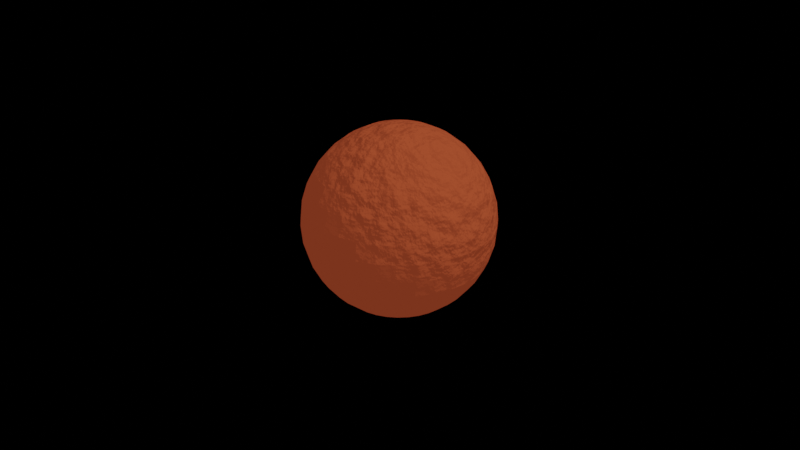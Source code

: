 # Source: MarsTexture.blend  (saved by Blender 2.82.7; exported with 4.5.12 LTS)
import bpy
from mathutils import Matrix  # noqa: F401  (used for matrix-valued properties, if any)

bpy.ops.wm.read_factory_settings(use_empty=True)
scene = bpy.context.scene
scene.name = 'Scene'

# ---- collections
col_collection = bpy.data.collections.new('Collection'); scene.collection.children.link(col_collection)

# ---- images (referenced by path relative to the original .blend; pixels are not part of the script)
import os
ASSET_DIR = os.environ.get("B2B_ASSET_DIR", "")  # directory of the original .blend (textures are referenced by path, not embedded)
HERE = os.path.dirname(os.path.abspath(__file__))  # packed textures are extracted next to this script under _unpacked/

def load_image(name, relpath, width, height, colorspace="sRGB"):
    """Load a texture the original file referenced (path relative to the .blend, or extracted next to this script)."""
    p = next((c for c in (os.path.join(HERE, relpath), os.path.join(ASSET_DIR, relpath)) if relpath and os.path.exists(c)), "")
    if p:
        img = bpy.data.images.load(p, check_existing=True)
        img.name = name
    else:  # same state as the original file: an image datablock whose file is absent (Cycles renders it pink)
        img = bpy.data.images.new(name, width, height)
        img.source = "FILE"
        img.filepath = "//" + (relpath or name)
    img.colorspace_settings.name = colorspace
    return img
img_mars_texture = load_image('Mars_texture', 'Mars_normal.png', 1024, 1024, 'sRGB')

# ---- materials (node trees are filled in below, after node groups)
mat_mars = bpy.data.materials.new('Mars')

# ---- material node trees
mat_mars.use_nodes = True; mat_mars.node_tree.nodes.clear()
_N = mat_mars.node_tree.nodes; _L = mat_mars.node_tree.links
n0 = _N.new('ShaderNodeOutputMaterial'); n0.name = 'Material Output'; n0.location = (300, 300)
n1 = _N.new('ShaderNodeBsdfPrincipled'); n1.name = 'Principled BSDF'; n1.location = (10, 300)
n1.distribution = 'GGX'
n1.subsurface_method = 'BURLEY'
n1.inputs[0].default_value = (0.3185, 0.05286, 0.01938, 1.0)
n1.inputs[3].default_value = 1.45
n1.inputs[13].default_value = 0.0
n1.inputs[27].default_value = (0.1679, 0.03, 0.01178, 1.0)
n1.inputs[28].default_value = 1.0
n2 = _N.new('ShaderNodeBump'); n2.name = 'Bump'; n2.location = (-249, 150)
n2.inputs[0].default_value = 0.5
n2.inputs[1].default_value = 0.5
n2.inputs[2].default_value = 1.0
n3 = _N.new('ShaderNodeValToRGB'); n3.name = 'ColorRamp'; n3.location = (-583, 344)
while len(n3.color_ramp.elements) > 1: n3.color_ramp.elements.remove(n3.color_ramp.elements[-1])
n3.color_ramp.elements[0].position = 0.0; n3.color_ramp.elements[0].color = (0.0, 0.0, 0.0, 1.0)
_e = n3.color_ramp.elements.new(1.0); _e.color = (1.0, 1.0, 1.0, 1.0)
n4 = _N.new('ShaderNodeTexNoise'); n4.name = 'Noise Texture'; n4.location = (-844, 298)
n4.inputs[2].default_value = 11.5
n4.inputs[3].default_value = 6.5
n5 = _N.new('ShaderNodeTexImage'); n5.name = 'Image Texture'; n5.location = (-276, 577)
n5.image = img_mars_texture
_L.new(n1.outputs[0], n0.inputs[0])
_L.new(n2.outputs[0], n1.inputs[5])
_L.new(n3.outputs[0], n2.inputs[3])
_L.new(n4.outputs[0], n3.inputs[0])
n0.is_active_output = True

# ---- cameras
cam_camera = bpy.data.cameras.new('Camera')
cam_camera.clip_end = 100.0
cam_camera.ortho_scale = 7.314

# ---- lights
light_light = bpy.data.lights.new('Light', 'POINT')
light_light.transmission_factor = 0.0
light_light.energy = 1000.0
light_light.shadow_soft_size = 0.1
light_light.shadow_maximum_resolution = 0.006
light_light.use_absolute_resolution = True

# ---- meshes
me_sphere = bpy.data.meshes.new('Sphere')
me_sphere.from_pydata([(0.0, 0.1951, 0.9808), (0.0, 0.3827, 0.9239), (0.0, 0.5556, 0.8315), (0.0, 0.7071, 0.7071), (0.0, 0.8315, 0.5556), (0.0, 0.9239, 0.3827), (0.0, 0.9808, 0.1951), (0.0, 1.0, 7.55e-08), (0.0, 0.9808, -0.1951), (0.0, 0.5556, -0.8315), (0.03806, 0.1913, 0.9808), (0.07466, 0.3753, 0.9239), (0.1084, 0.5449, 0.8315), (0.1379, 0.6935, 0.7071), (0.1622, 0.8155, 0.5556), (0.1802, 0.9061, 0.3827), (0.1913, 0.9619, 0.1951), (0.1951, 0.9808, 7.55e-08), (0.1913, 0.9619, -0.1951), (0.1802, 0.9061, -0.3827), (0.1622, 0.8155, -0.5556), (0.1379, 0.6935, -0.7071), (0.1084, 0.5449, -0.8315), (0.07466, 0.3753, -0.9239), (0.03806, 0.1913, -0.9808), (0.07466, 0.1802, 0.9808), (0.1464, 0.3536, 0.9239), (0.2126, 0.5133, 0.8315), (0.2706, 0.6533, 0.7071), (0.3182, 0.7682, 0.5556), (0.3536, 0.8536, 0.3827), (0.3753, 0.9061, 0.1951), (0.3827, 0.9239, 7.55e-08), (0.3753, 0.9061, -0.1951), (0.3536, 0.8536, -0.3827), (0.3182, 0.7682, -0.5556), (0.2706, 0.6533, -0.7071), (0.2126, 0.5133, -0.8315), (0.1464, 0.3536, -0.9239), (0.07466, 0.1802, -0.9808), (0.1084, 0.1622, 0.9808), (0.2126, 0.3182, 0.9239), (0.3087, 0.4619, 0.8315), (0.3928, 0.5879, 0.7071), (0.4619, 0.6913, 0.5556), (0.5133, 0.7682, 0.3827), (0.5449, 0.8155, 0.1951), (0.5556, 0.8315, 7.55e-08), (0.5449, 0.8155, -0.1951), (0.5133, 0.7682, -0.3827), (0.4619, 0.6913, -0.5556), (0.3928, 0.5879, -0.7071), (0.3087, 0.4619, -0.8315), (0.2126, 0.3182, -0.9239), (0.1084, 0.1622, -0.9808), (0.1379, 0.1379, 0.9808), (0.2706, 0.2706, 0.9239), (0.3928, 0.3928, 0.8315), (0.5, 0.5, 0.7071), (0.5879, 0.5879, 0.5556), (0.6533, 0.6533, 0.3827), (0.6935, 0.6935, 0.1951), (0.7071, 0.7071, 7.55e-08), (0.6935, 0.6935, -0.1951), (0.6533, 0.6533, -0.3827), (0.5879, 0.5879, -0.5556), (0.5, 0.5, -0.7071), (0.3928, 0.3928, -0.8315), (0.2706, 0.2706, -0.9239), (0.1379, 0.1379, -0.9808), (0.1622, 0.1084, 0.9808), (0.3182, 0.2126, 0.9239), (0.4619, 0.3087, 0.8315), (0.5879, 0.3928, 0.7071), (0.6913, 0.4619, 0.5556), (0.7682, 0.5133, 0.3827), (0.8155, 0.5449, 0.1951), (0.8315, 0.5556, 7.55e-08), (0.8155, 0.5449, -0.1951), (0.7682, 0.5133, -0.3827), (0.6913, 0.4619, -0.5556), (0.5879, 0.3928, -0.7071), (0.4619, 0.3087, -0.8315), (0.3182, 0.2126, -0.9239), (0.1622, 0.1084, -0.9808), (0.1802, 0.07466, 0.9808), (0.3536, 0.1464, 0.9239), (0.5133, 0.2126, 0.8315), (0.6533, 0.2706, 0.7071), (0.7682, 0.3182, 0.5556), (0.8536, 0.3536, 0.3827), (0.9061, 0.3753, 0.1951), (0.9239, 0.3827, 7.55e-08), (0.9061, 0.3753, -0.1951), (0.8536, 0.3536, -0.3827), (0.7682, 0.3182, -0.5556), (0.6533, 0.2706, -0.7071), (0.5133, 0.2126, -0.8315), (0.3536, 0.1464, -0.9239), (0.1802, 0.07466, -0.9808), (0.1913, 0.03806, 0.9808), (0.3753, 0.07466, 0.9239), (0.5449, 0.1084, 0.8315), (0.6935, 0.1379, 0.7071), (0.8155, 0.1622, 0.5556), (0.9061, 0.1802, 0.3827), (0.9619, 0.1913, 0.1951), (0.9808, 0.1951, 7.55e-08), (0.9619, 0.1913, -0.1951), (0.9061, 0.1802, -0.3827), (0.8155, 0.1622, -0.5556), (0.6935, 0.1379, -0.7071), (0.5449, 0.1084, -0.8315), (0.3753, 0.07466, -0.9239), (0.1913, 0.03806, -0.9808), (0.1951, -3.266e-07, 0.9808), (0.3827, -3.192e-07, 0.9239), (0.5556, -3.117e-07, 0.8315), (0.7071, -3.192e-07, 0.7071), (0.8315, -3.341e-07, 0.5556), (0.9239, -2.745e-07, 0.3827), (0.9808, -3.937e-07, 0.1951), (1.0, -3.788e-07, 7.55e-08), (0.9808, -3.937e-07, -0.1951), (0.9239, -2.298e-07, -0.3827), (0.8315, -3.341e-07, -0.5556), (0.7071, -3.192e-07, -0.7071), (0.5556, -3.415e-07, -0.8315), (0.3827, -3.043e-07, -0.9239), (0.1951, -3.08e-07, -0.9808), (0.1913, -0.03806, 0.9808), (0.3753, -0.07466, 0.9239), (0.5449, -0.1084, 0.8315), (0.6935, -0.138, 0.7071), (0.8155, -0.1622, 0.5556), (0.9061, -0.1802, 0.3827), (0.9619, -0.1913, 0.1951), (0.9808, -0.1951, 7.55e-08), (0.9619, -0.1913, -0.1951), (0.9061, -0.1802, -0.3827), (0.8155, -0.1622, -0.5556), (0.6935, -0.138, -0.7071), (0.5449, -0.1084, -0.8315), (0.3753, -0.07466, -0.9239), (0.1913, -0.03806, -0.9808), (0.1802, -0.07466, 0.9808), (0.3536, -0.1464, 0.9239), (0.5133, -0.2126, 0.8315), (0.6533, -0.2706, 0.7071), (0.7682, -0.3182, 0.5556), (0.8536, -0.3536, 0.3827), (0.9061, -0.3753, 0.1951), (0.9239, -0.3827, 7.55e-08), (0.9061, -0.3753, -0.1951), (0.8536, -0.3536, -0.3827), (0.7682, -0.3182, -0.5556), (0.6533, -0.2706, -0.7071), (0.5133, -0.2126, -0.8315), (0.3536, -0.1464, -0.9239), (0.1802, -0.07466, -0.9808), (0.1622, -0.1084, 0.9808), (0.3182, -0.2126, 0.9239), (0.4619, -0.3087, 0.8315), (0.5879, -0.3928, 0.7071), (0.6913, -0.4619, 0.5556), (0.7682, -0.5133, 0.3827), (0.8155, -0.5449, 0.1951), (0.8315, -0.5556, 7.55e-08), (0.8155, -0.5449, -0.1951), (0.7682, -0.5133, -0.3827), (0.6913, -0.4619, -0.5556), (0.5879, -0.3928, -0.7071), (0.4619, -0.3087, -0.8315), (0.3182, -0.2126, -0.9239), (0.1622, -0.1084, -0.9808), (0.1379, -0.138, 0.9808), (0.2706, -0.2706, 0.9239), (0.3928, -0.3928, 0.8315), (0.5, -0.5, 0.7071), (0.5879, -0.5879, 0.5556), (0.6533, -0.6533, 0.3827), (0.6935, -0.6935, 0.1951), (0.7071, -0.7071, 7.55e-08), (0.6935, -0.6935, -0.1951), (0.6533, -0.6533, -0.3827), (0.5879, -0.5879, -0.5556), (0.5, -0.5, -0.7071), (0.3928, -0.3928, -0.8315), (0.2706, -0.2706, -0.9239), (0.1379, -0.138, -0.9808), (0.1084, -0.1622, 0.9808), (0.2126, -0.3182, 0.9239), (0.3087, -0.4619, 0.8315), (0.3928, -0.5879, 0.7071), (0.4619, -0.6913, 0.5556), (0.5133, -0.7682, 0.3827), (0.5449, -0.8155, 0.1951), (0.5556, -0.8315, 7.55e-08), (0.5449, -0.8155, -0.1951), (0.5133, -0.7682, -0.3827), (0.4619, -0.6913, -0.5556), (0.3928, -0.5879, -0.7071), (0.3087, -0.4619, -0.8315), (0.2126, -0.3182, -0.9239), (0.1084, -0.1622, -0.9808), (0.0, -3.258e-07, -1.0), (0.07466, -0.1802, 0.9808), (0.1464, -0.3536, 0.9239), (0.2126, -0.5133, 0.8315), (0.2706, -0.6533, 0.7071), (0.3182, -0.7682, 0.5556), (0.3536, -0.8536, 0.3827), (0.3753, -0.9061, 0.1951), (0.3827, -0.9239, 7.55e-08), (0.3753, -0.9061, -0.1951), (0.3536, -0.8536, -0.3827), (0.3182, -0.7682, -0.5556), (0.2706, -0.6533, -0.7071), (0.2126, -0.5133, -0.8315), (0.1464, -0.3536, -0.9239), (0.07466, -0.1802, -0.9808), (0.03806, -0.1913, 0.9808), (0.07466, -0.3753, 0.9239), (0.1084, -0.5449, 0.8315), (0.1379, -0.6935, 0.7071), (0.1622, -0.8155, 0.5556), (0.1802, -0.9061, 0.3827), (0.1913, -0.9619, 0.1951), (0.1951, -0.9808, 7.55e-08), (0.1913, -0.9619, -0.1951), (0.1802, -0.9061, -0.3827), (0.1622, -0.8155, -0.5556), (0.1379, -0.6935, -0.7071), (0.1084, -0.5449, -0.8315), (0.07466, -0.3753, -0.9239), (0.03806, -0.1913, -0.9808), (-7.212e-09, -0.1951, 0.9808), (4.122e-08, -0.3827, 0.9239), (2.632e-08, -0.5556, 0.8315), (-2.584e-08, -0.7071, 0.7071), (-8.544e-08, -0.8315, 0.5556), (6.357e-08, -0.9239, 0.3827), (-8.544e-08, -0.9808, 0.1951), (-1.003e-07, -1.0, 7.55e-08), (-8.544e-08, -0.9808, -0.1951), (6.357e-08, -0.9239, -0.3827), (-8.544e-08, -0.8315, -0.5556), (-2.584e-08, -0.7071, -0.7071), (-1.094e-08, -0.5556, -0.8315), (3.964e-09, -0.3827, -0.9239), (3.964e-09, -0.1951, -0.9808), (-0.03806, -0.1913, 0.9808), (-0.07466, -0.3753, 0.9239), (-0.1084, -0.5449, 0.8315), (-0.1379, -0.6935, 0.7071), (-0.1622, -0.8155, 0.5556), (-0.1802, -0.9061, 0.3827), (-0.1913, -0.9619, 0.1951), (-0.1951, -0.9808, 7.55e-08), (-0.1913, -0.9619, -0.1951), (-0.1802, -0.9061, -0.3827), (-0.1622, -0.8155, -0.5556), (-0.1379, -0.6935, -0.7071), (-0.1084, -0.5449, -0.8315), (-0.07466, -0.3753, -0.9239), (-0.03806, -0.1913, -0.9808), (-0.07466, -0.1802, 0.9808), (-0.1464, -0.3536, 0.9239), (-0.2126, -0.5133, 0.8315), (-0.2706, -0.6533, 0.7071), (-0.3182, -0.7682, 0.5556), (-0.3536, -0.8536, 0.3827), (-0.3753, -0.9061, 0.1951), (-0.3827, -0.9239, 7.55e-08), (-0.3753, -0.9061, -0.1951), (-0.3536, -0.8536, -0.3827), (-0.3182, -0.7682, -0.5556), (-0.2706, -0.6533, -0.7071), (-0.2126, -0.5133, -0.8315), (-0.1464, -0.3536, -0.9239), (-0.07466, -0.1802, -0.9808), (-0.1084, -0.1622, 0.9808), (-0.2126, -0.3182, 0.9239), (-0.3087, -0.4619, 0.8315), (-0.3928, -0.5879, 0.7071), (-0.4619, -0.6913, 0.5556), (-0.5133, -0.7682, 0.3827), (-0.5449, -0.8155, 0.1951), (-0.5556, -0.8315, 7.55e-08), (-0.5449, -0.8155, -0.1951), (-0.5133, -0.7682, -0.3827), (-0.4619, -0.6913, -0.5556), (-0.3928, -0.5879, -0.7071), (-0.3087, -0.4619, -0.8315), (-0.2126, -0.3182, -0.9239), (-0.1084, -0.1622, -0.9808), (-2.304e-07, -5.562e-07, 1.0), (-0.1379, -0.138, 0.9808), (-0.2706, -0.2706, 0.9239), (-0.3928, -0.3928, 0.8315), (-0.5, -0.5, 0.7071), (-0.5879, -0.5879, 0.5556), (-0.6533, -0.6533, 0.3827), (-0.6935, -0.6935, 0.1951), (-0.7071, -0.7071, 7.55e-08), (-0.6935, -0.6935, -0.1951), (-0.6533, -0.6533, -0.3827), (-0.5879, -0.5879, -0.5556), (-0.5, -0.5, -0.7071), (-0.3928, -0.3928, -0.8315), (-0.2706, -0.2706, -0.9239), (-0.1379, -0.1379, -0.9808), (-0.1622, -0.1084, 0.9808), (-0.3182, -0.2126, 0.9239), (-0.4619, -0.3087, 0.8315), (-0.5879, -0.3928, 0.7071), (-0.6913, -0.4619, 0.5556), (-0.7682, -0.5133, 0.3827), (-0.8155, -0.5449, 0.1951), (-0.8315, -0.5556, 7.55e-08), (-0.8155, -0.5449, -0.1951), (-0.7682, -0.5133, -0.3827), (-0.6913, -0.4619, -0.5556), (-0.5879, -0.3928, -0.7071), (-0.4619, -0.3087, -0.8315), (-0.3182, -0.2126, -0.9239), (-0.1622, -0.1084, -0.9808), (-0.1802, -0.07466, 0.9808), (-0.3536, -0.1464, 0.9239), (-0.5133, -0.2126, 0.8315), (-0.6533, -0.2706, 0.7071), (-0.7682, -0.3182, 0.5556), (-0.8536, -0.3536, 0.3827), (-0.9061, -0.3753, 0.1951), (-0.9239, -0.3827, 7.55e-08), (-0.9061, -0.3753, -0.1951), (-0.8536, -0.3536, -0.3827), (-0.7682, -0.3182, -0.5556), (-0.6533, -0.2706, -0.7071), (-0.5133, -0.2126, -0.8315), (-0.3536, -0.1464, -0.9239), (-0.1802, -0.07466, -0.9808), (-0.1913, -0.03806, 0.9808), (-0.3753, -0.07466, 0.9239), (-0.5449, -0.1084, 0.8315), (-0.6935, -0.1379, 0.7071), (-0.8155, -0.1622, 0.5556), (-0.9061, -0.1802, 0.3827), (-0.9619, -0.1913, 0.1951), (-0.9808, -0.1951, 7.55e-08), (-0.9619, -0.1913, -0.1951), (-0.9061, -0.1802, -0.3827), (-0.8155, -0.1622, -0.5556), (-0.6935, -0.1379, -0.7071), (-0.5449, -0.1084, -0.8315), (-0.3753, -0.07466, -0.9239), (-0.1913, -0.03806, -0.9808), (-0.1951, -3.117e-07, 0.9808), (-0.3827, -2.819e-07, 0.9239), (-0.5556, -2.819e-07, 0.8315), (-0.7071, -1.851e-07, 0.7071), (-0.8315, -1.404e-07, 0.5556), (-0.9239, -3.192e-07, 0.3827), (-0.9808, -9.567e-08, 0.1951), (-1.0, -1.404e-07, 7.55e-08), (-0.9808, -9.567e-08, -0.1951), (-0.9239, -3.192e-07, -0.3827), (-0.8315, -1.404e-07, -0.5556), (-0.7071, -1.851e-07, -0.7071), (-0.5556, -2.596e-07, -0.8315), (-0.3827, -2.521e-07, -0.9239), (-0.1951, -3.155e-07, -0.9808), (-0.1913, 0.03806, 0.9808), (-0.3753, 0.07466, 0.9239), (-0.5449, 0.1084, 0.8315), (-0.6935, 0.1379, 0.7071), (-0.8155, 0.1622, 0.5556), (-0.9061, 0.1802, 0.3827), (-0.9619, 0.1913, 0.1951), (-0.9808, 0.1951, 7.55e-08), (-0.9619, 0.1913, -0.1951), (-0.9061, 0.1802, -0.3827), (-0.8155, 0.1622, -0.5556), (-0.6935, 0.1379, -0.7071), (-0.5449, 0.1084, -0.8315), (-0.3753, 0.07466, -0.9239), (-0.1913, 0.03806, -0.9808), (-0.1802, 0.07466, 0.9808), (-0.3536, 0.1464, 0.9239), (-0.5133, 0.2126, 0.8315), (-0.6533, 0.2706, 0.7071), (-0.7682, 0.3182, 0.5556), (-0.8536, 0.3536, 0.3827), (-0.9061, 0.3753, 0.1951), (-0.9239, 0.3827, 7.55e-08), (-0.9061, 0.3753, -0.1951), (-0.8536, 0.3536, -0.3827), (-0.7682, 0.3182, -0.5556), (-0.6533, 0.2706, -0.7071), (-0.5133, 0.2126, -0.8315), (-0.3536, 0.1464, -0.9239), (-0.1802, 0.07466, -0.9808), (-0.1622, 0.1084, 0.9808), (-0.3182, 0.2126, 0.9239), (-0.4619, 0.3087, 0.8315), (-0.5879, 0.3928, 0.7071), (-0.6913, 0.4619, 0.5556), (-0.7682, 0.5133, 0.3827), (-0.8155, 0.5449, 0.1951), (-0.8315, 0.5556, 7.55e-08), (-0.8155, 0.5449, -0.1951), (-0.7682, 0.5133, -0.3827), (-0.6913, 0.4619, -0.5556), (-0.5879, 0.3928, -0.7071), (-0.4619, 0.3087, -0.8315), (-0.3182, 0.2126, -0.9239), (-0.1622, 0.1084, -0.9808), (-0.1379, 0.1379, 0.9808), (-0.2706, 0.2706, 0.9239), (-0.3928, 0.3928, 0.8315), (-0.5, 0.5, 0.7071), (-0.5879, 0.5879, 0.5556), (-0.6533, 0.6533, 0.3827), (-0.6935, 0.6935, 0.1951), (-0.7071, 0.7071, 7.55e-08), (-0.6935, 0.6935, -0.1951), (-0.6533, 0.6533, -0.3827), (-0.5879, 0.5879, -0.5556), (-0.5, 0.5, -0.7071), (-0.3928, 0.3928, -0.8315), (-0.2706, 0.2706, -0.9239), (-0.1379, 0.1379, -0.9808), (-0.1084, 0.1622, 0.9808), (-0.2126, 0.3182, 0.9239), (-0.3087, 0.4619, 0.8315), (-0.3928, 0.5879, 0.7071), (-0.4619, 0.6913, 0.5556), (-0.5133, 0.7682, 0.3827), (-0.5449, 0.8155, 0.1951), (-0.5556, 0.8315, 7.55e-08), (-0.5449, 0.8155, -0.1951), (-0.5133, 0.7682, -0.3827), (-0.4619, 0.6913, -0.5556), (-0.3928, 0.5879, -0.7071), (-0.3087, 0.4619, -0.8315), (-0.2126, 0.3182, -0.9239), (-0.1084, 0.1622, -0.9808), (-0.07466, 0.1802, 0.9808), (-0.1464, 0.3536, 0.9239), (-0.2126, 0.5133, 0.8315), (-0.2706, 0.6533, 0.7071), (-0.3182, 0.7682, 0.5556), (-0.3536, 0.8536, 0.3827), (-0.3753, 0.9061, 0.1951), (-0.3827, 0.9239, 7.55e-08), (-0.3753, 0.9061, -0.1951), (-0.3536, 0.8536, -0.3827), (-0.3182, 0.7682, -0.5556), (-0.2706, 0.6533, -0.7071), (-0.2126, 0.5133, -0.8315), (-0.1464, 0.3536, -0.9239), (-0.07466, 0.1802, -0.9808), (-0.03806, 0.1913, 0.9808), (-0.07466, 0.3753, 0.9239), (-0.1084, 0.5449, 0.8315), (-0.1379, 0.6935, 0.7071), (-0.1622, 0.8155, 0.5556), (-0.1802, 0.9061, 0.3827), (-0.1913, 0.9619, 0.1951), (-0.1951, 0.9808, 7.55e-08), (-0.1913, 0.9619, -0.1951), (-0.1802, 0.9061, -0.3827), (-0.1622, 0.8155, -0.5556), (-0.1379, 0.6935, -0.7071), (-0.1084, 0.5449, -0.8315), (-0.07466, 0.3753, -0.9239), (-0.03806, 0.1913, -0.9808), (6.357e-08, 0.9239, -0.3827), (2.722e-07, 0.8315, -0.5556), (1.53e-07, 0.7071, -0.7071), (7.847e-08, 0.3827, -0.9239), (1.514e-08, 0.1951, -0.9808)], [], [(3, 2, 12, 13), (479, 478, 20, 21), (4, 3, 13, 14), (9, 479, 21, 22), (5, 4, 14, 15), (480, 9, 22, 23), (6, 5, 15, 16), (481, 480, 23, 24), (7, 6, 16, 17), (0, 296, 10), (205, 481, 24), (8, 7, 17, 18), (1, 0, 10, 11), (477, 8, 18, 19), (2, 1, 11, 12), (478, 477, 19, 20), (19, 18, 33, 34), (12, 11, 26, 27), (20, 19, 34, 35), (13, 12, 27, 28), (21, 20, 35, 36), (14, 13, 28, 29), (22, 21, 36, 37), (15, 14, 29, 30), (23, 22, 37, 38), (16, 15, 30, 31), (24, 23, 38, 39), (17, 16, 31, 32), (10, 296, 25), (205, 24, 39), (18, 17, 32, 33), (11, 10, 25, 26), (38, 37, 52, 53), (31, 30, 45, 46), (39, 38, 53, 54), (32, 31, 46, 47), (25, 296, 40), (205, 39, 54), (33, 32, 47, 48), (26, 25, 40, 41), (34, 33, 48, 49), (27, 26, 41, 42), (35, 34, 49, 50), (28, 27, 42, 43), (36, 35, 50, 51), (29, 28, 43, 44), (37, 36, 51, 52), (30, 29, 44, 45), (50, 49, 64, 65), (43, 42, 57, 58), (51, 50, 65, 66), (44, 43, 58, 59), (52, 51, 66, 67), (45, 44, 59, 60), (53, 52, 67, 68), (46, 45, 60, 61), (54, 53, 68, 69), (47, 46, 61, 62), (40, 296, 55), (205, 54, 69), (48, 47, 62, 63), (41, 40, 55, 56), (49, 48, 63, 64), (42, 41, 56, 57), (69, 68, 83, 84), (62, 61, 76, 77), (55, 296, 70), (205, 69, 84), (63, 62, 77, 78), (56, 55, 70, 71), (64, 63, 78, 79), (57, 56, 71, 72), (65, 64, 79, 80), (58, 57, 72, 73), (66, 65, 80, 81), (59, 58, 73, 74), (67, 66, 81, 82), (60, 59, 74, 75), (68, 67, 82, 83), (61, 60, 75, 76), (73, 72, 87, 88), (81, 80, 95, 96), (74, 73, 88, 89), (82, 81, 96, 97), (75, 74, 89, 90), (83, 82, 97, 98), (76, 75, 90, 91), (84, 83, 98, 99), (77, 76, 91, 92), (70, 296, 85), (205, 84, 99), (78, 77, 92, 93), (71, 70, 85, 86), (79, 78, 93, 94), (72, 71, 86, 87), (80, 79, 94, 95), (92, 91, 106, 107), (85, 296, 100), (205, 99, 114), (93, 92, 107, 108), (86, 85, 100, 101), (94, 93, 108, 109), (87, 86, 101, 102), (95, 94, 109, 110), (88, 87, 102, 103), (96, 95, 110, 111), (89, 88, 103, 104), (97, 96, 111, 112), (90, 89, 104, 105), (98, 97, 112, 113), (91, 90, 105, 106), (99, 98, 113, 114), (111, 110, 125, 126), (104, 103, 118, 119), (112, 111, 126, 127), (105, 104, 119, 120), (113, 112, 127, 128), (106, 105, 120, 121), (114, 113, 128, 129), (107, 106, 121, 122), (100, 296, 115), (205, 114, 129), (108, 107, 122, 123), (101, 100, 115, 116), (109, 108, 123, 124), (102, 101, 116, 117), (110, 109, 124, 125), (103, 102, 117, 118), (115, 296, 130), (205, 129, 144), (123, 122, 137, 138), (116, 115, 130, 131), (124, 123, 138, 139), (117, 116, 131, 132), (125, 124, 139, 140), (118, 117, 132, 133), (126, 125, 140, 141), (119, 118, 133, 134), (127, 126, 141, 142), (120, 119, 134, 135), (128, 127, 142, 143), (121, 120, 135, 136), (129, 128, 143, 144), (122, 121, 136, 137), (134, 133, 148, 149), (142, 141, 156, 157), (135, 134, 149, 150), (143, 142, 157, 158), (136, 135, 150, 151), (144, 143, 158, 159), (137, 136, 151, 152), (130, 296, 145), (205, 144, 159), (138, 137, 152, 153), (131, 130, 145, 146), (139, 138, 153, 154), (132, 131, 146, 147), (140, 139, 154, 155), (133, 132, 147, 148), (141, 140, 155, 156), (153, 152, 167, 168), (146, 145, 160, 161), (154, 153, 168, 169), (147, 146, 161, 162), (155, 154, 169, 170), (148, 147, 162, 163), (156, 155, 170, 171), (149, 148, 163, 164), (157, 156, 171, 172), (150, 149, 164, 165), (158, 157, 172, 173), (151, 150, 165, 166), (159, 158, 173, 174), (152, 151, 166, 167), (145, 296, 160), (205, 159, 174), (172, 171, 186, 187), (165, 164, 179, 180), (173, 172, 187, 188), (166, 165, 180, 181), (174, 173, 188, 189), (167, 166, 181, 182), (160, 296, 175), (205, 174, 189), (168, 167, 182, 183), (161, 160, 175, 176), (169, 168, 183, 184), (162, 161, 176, 177), (170, 169, 184, 185), (163, 162, 177, 178), (171, 170, 185, 186), (164, 163, 178, 179), (184, 183, 198, 199), (177, 176, 191, 192), (185, 184, 199, 200), (178, 177, 192, 193), (186, 185, 200, 201), (179, 178, 193, 194), (187, 186, 201, 202), (180, 179, 194, 195), (188, 187, 202, 203), (181, 180, 195, 196), (189, 188, 203, 204), (182, 181, 196, 197), (175, 296, 190), (205, 189, 204), (183, 182, 197, 198), (176, 175, 190, 191), (203, 202, 218, 219), (196, 195, 211, 212), (204, 203, 219, 220), (197, 196, 212, 213), (190, 296, 206), (205, 204, 220), (198, 197, 213, 214), (191, 190, 206, 207), (199, 198, 214, 215), (192, 191, 207, 208), (200, 199, 215, 216), (193, 192, 208, 209), (201, 200, 216, 217), (194, 193, 209, 210), (202, 201, 217, 218), (195, 194, 210, 211), (208, 207, 222, 223), (216, 215, 230, 231), (209, 208, 223, 224), (217, 216, 231, 232), (210, 209, 224, 225), (218, 217, 232, 233), (211, 210, 225, 226), (219, 218, 233, 234), (212, 211, 226, 227), (220, 219, 234, 235), (213, 212, 227, 228), (206, 296, 221), (205, 220, 235), (214, 213, 228, 229), (207, 206, 221, 222), (215, 214, 229, 230), (227, 226, 241, 242), (235, 234, 249, 250), (228, 227, 242, 243), (221, 296, 236), (205, 235, 250), (229, 228, 243, 244), (222, 221, 236, 237), (230, 229, 244, 245), (223, 222, 237, 238), (231, 230, 245, 246), (224, 223, 238, 239), (232, 231, 246, 247), (225, 224, 239, 240), (233, 232, 247, 248), (226, 225, 240, 241), (234, 233, 248, 249), (246, 245, 260, 261), (239, 238, 253, 254), (247, 246, 261, 262), (240, 239, 254, 255), (248, 247, 262, 263), (241, 240, 255, 256), (249, 248, 263, 264), (242, 241, 256, 257), (250, 249, 264, 265), (243, 242, 257, 258), (236, 296, 251), (205, 250, 265), (244, 243, 258, 259), (237, 236, 251, 252), (245, 244, 259, 260), (238, 237, 252, 253), (265, 264, 279, 280), (258, 257, 272, 273), (251, 296, 266), (205, 265, 280), (259, 258, 273, 274), (252, 251, 266, 267), (260, 259, 274, 275), (253, 252, 267, 268), (261, 260, 275, 276), (254, 253, 268, 269), (262, 261, 276, 277), (255, 254, 269, 270), (263, 262, 277, 278), (256, 255, 270, 271), (264, 263, 278, 279), (257, 256, 271, 272), (269, 268, 283, 284), (277, 276, 291, 292), (270, 269, 284, 285), (278, 277, 292, 293), (271, 270, 285, 286), (279, 278, 293, 294), (272, 271, 286, 287), (280, 279, 294, 295), (273, 272, 287, 288), (266, 296, 281), (205, 280, 295), (274, 273, 288, 289), (267, 266, 281, 282), (275, 274, 289, 290), (268, 267, 282, 283), (276, 275, 290, 291), (288, 287, 303, 304), (281, 296, 297), (205, 295, 311), (289, 288, 304, 305), (282, 281, 297, 298), (290, 289, 305, 306), (283, 282, 298, 299), (291, 290, 306, 307), (284, 283, 299, 300), (292, 291, 307, 308), (285, 284, 300, 301), (293, 292, 308, 309), (286, 285, 301, 302), (294, 293, 309, 310), (287, 286, 302, 303), (295, 294, 310, 311), (308, 307, 322, 323), (301, 300, 315, 316), (309, 308, 323, 324), (302, 301, 316, 317), (310, 309, 324, 325), (303, 302, 317, 318), (311, 310, 325, 326), (304, 303, 318, 319), (297, 296, 312), (205, 311, 326), (305, 304, 319, 320), (298, 297, 312, 313), (306, 305, 320, 321), (299, 298, 313, 314), (307, 306, 321, 322), (300, 299, 314, 315), (205, 326, 341), (320, 319, 334, 335), (313, 312, 327, 328), (321, 320, 335, 336), (314, 313, 328, 329), (322, 321, 336, 337), (315, 314, 329, 330), (323, 322, 337, 338), (316, 315, 330, 331), (324, 323, 338, 339), (317, 316, 331, 332), (325, 324, 339, 340), (318, 317, 332, 333), (326, 325, 340, 341), (319, 318, 333, 334), (312, 296, 327), (339, 338, 353, 354), (332, 331, 346, 347), (340, 339, 354, 355), (333, 332, 347, 348), (341, 340, 355, 356), (334, 333, 348, 349), (327, 296, 342), (205, 341, 356), (335, 334, 349, 350), (328, 327, 342, 343), (336, 335, 350, 351), (329, 328, 343, 344), (337, 336, 351, 352), (330, 329, 344, 345), (338, 337, 352, 353), (331, 330, 345, 346), (343, 342, 357, 358), (351, 350, 365, 366), (344, 343, 358, 359), (352, 351, 366, 367), (345, 344, 359, 360), (353, 352, 367, 368), (346, 345, 360, 361), (354, 353, 368, 369), (347, 346, 361, 362), (355, 354, 369, 370), (348, 347, 362, 363), (356, 355, 370, 371), (349, 348, 363, 364), (342, 296, 357), (205, 356, 371), (350, 349, 364, 365), (362, 361, 376, 377), (370, 369, 384, 385), (363, 362, 377, 378), (371, 370, 385, 386), (364, 363, 378, 379), (357, 296, 372), (205, 371, 386), (365, 364, 379, 380), (358, 357, 372, 373), (366, 365, 380, 381), (359, 358, 373, 374), (367, 366, 381, 382), (360, 359, 374, 375), (368, 367, 382, 383), (361, 360, 375, 376), (369, 368, 383, 384), (381, 380, 395, 396), (374, 373, 388, 389), (382, 381, 396, 397), (375, 374, 389, 390), (383, 382, 397, 398), (376, 375, 390, 391), (384, 383, 398, 399), (377, 376, 391, 392), (385, 384, 399, 400), (378, 377, 392, 393), (386, 385, 400, 401), (379, 378, 393, 394), (372, 296, 387), (205, 386, 401), (380, 379, 394, 395), (373, 372, 387, 388), (400, 399, 414, 415), (393, 392, 407, 408), (401, 400, 415, 416), (394, 393, 408, 409), (387, 296, 402), (205, 401, 416), (395, 394, 409, 410), (388, 387, 402, 403), (396, 395, 410, 411), (389, 388, 403, 404), (397, 396, 411, 412), (390, 389, 404, 405), (398, 397, 412, 413), (391, 390, 405, 406), (399, 398, 413, 414), (392, 391, 406, 407), (404, 403, 418, 419), (412, 411, 426, 427), (405, 404, 419, 420), (413, 412, 427, 428), (406, 405, 420, 421), (414, 413, 428, 429), (407, 406, 421, 422), (415, 414, 429, 430), (408, 407, 422, 423), (416, 415, 430, 431), (409, 408, 423, 424), (402, 296, 417), (205, 416, 431), (410, 409, 424, 425), (403, 402, 417, 418), (411, 410, 425, 426), (423, 422, 437, 438), (431, 430, 445, 446), (424, 423, 438, 439), (417, 296, 432), (205, 431, 446), (425, 424, 439, 440), (418, 417, 432, 433), (426, 425, 440, 441), (419, 418, 433, 434), (427, 426, 441, 442), (420, 419, 434, 435), (428, 427, 442, 443), (421, 420, 435, 436), (429, 428, 443, 444), (422, 421, 436, 437), (430, 429, 444, 445), (442, 441, 456, 457), (435, 434, 449, 450), (443, 442, 457, 458), (436, 435, 450, 451), (444, 443, 458, 459), (437, 436, 451, 452), (445, 444, 459, 460), (438, 437, 452, 453), (446, 445, 460, 461), (439, 438, 453, 454), (432, 296, 447), (205, 446, 461), (440, 439, 454, 455), (433, 432, 447, 448), (441, 440, 455, 456), (434, 433, 448, 449), (461, 460, 475, 476), (454, 453, 468, 469), (447, 296, 462), (205, 461, 476), (455, 454, 469, 470), (448, 447, 462, 463), (456, 455, 470, 471), (449, 448, 463, 464), (457, 456, 471, 472), (450, 449, 464, 465), (458, 457, 472, 473), (451, 450, 465, 466), (459, 458, 473, 474), (452, 451, 466, 467), (460, 459, 474, 475), (453, 452, 467, 468), (473, 472, 478, 479), (466, 465, 3, 4), (474, 473, 479, 9), (467, 466, 4, 5), (475, 474, 9, 480), (468, 467, 5, 6), (476, 475, 480, 481), (469, 468, 6, 7), (462, 296, 0), (205, 476, 481), (470, 469, 7, 8), (463, 462, 0, 1), (471, 470, 8, 477), (464, 463, 1, 2), (472, 471, 477, 478), (465, 464, 2, 3)])
_uv = me_sphere.uv_layers.new(name='UVMap')
_uv.uv.foreach_set('vector', [0.049, 0.049, 0.049, 0.001001, 0.026, 0.001001, 0.026, 0.049, 0.999, 0.551, 0.951, 0.551, 0.951, 0.599, 0.999, 0.599, 0.949, 0.551, 0.901, 0.551, 0.901, 0.599, 0.949, 0.599, 0.024, 0.049, 0.024, 0.001001, 0.001001, 0.001001, 0.001001, 0.049, 0.999, 0.501, 0.951, 0.501, 0.951, 0.549, 0.999, 0.549, 0.099, 0.049, 0.099, 0.001001, 0.076, 0.001001, 0.076, 0.049, 0.949, 0.501, 0.901, 0.501, 0.901, 0.549, 0.949, 0.549, 0.074, 0.049, 0.074, 0.001001, 0.051, 0.001001, 0.051, 0.049, 0.499, 0.951, 0.451, 0.951, 0.451, 0.999, 0.499, 0.999, 0.599, 0.149, 0.599, 0.102, 0.577, 0.149, 0.574, 0.152, 0.574, 0.199, 0.552, 0.199, 0.449, 0.951, 0.401, 0.951, 0.401, 0.999, 0.449, 0.999, 0.049, 0.099, 0.049, 0.051, 0.026, 0.051, 0.026, 0.099, 0.499, 0.901, 0.451, 0.901, 0.451, 0.949, 0.499, 0.949, 0.024, 0.099, 0.024, 0.051, 0.001001, 0.051, 0.001001, 0.099, 0.449, 0.901, 0.401, 0.901, 0.401, 0.949, 0.449, 0.949, 0.999, 0.451, 0.951, 0.451, 0.951, 0.499, 0.999, 0.499, 0.099, 0.099, 0.099, 0.051, 0.076, 0.051, 0.076, 0.099, 0.949, 0.451, 0.901, 0.451, 0.901, 0.499, 0.949, 0.499, 0.074, 0.099, 0.074, 0.051, 0.051, 0.051, 0.051, 0.099, 0.999, 0.401, 0.951, 0.401, 0.951, 0.449, 0.999, 0.449, 0.949, 0.401, 0.901, 0.401, 0.901, 0.449, 0.949, 0.449, 0.049, 0.149, 0.049, 0.101, 0.026, 0.101, 0.026, 0.149, 0.999, 0.351, 0.951, 0.351, 0.951, 0.399, 0.999, 0.399, 0.024, 0.149, 0.024, 0.101, 0.001001, 0.101, 0.001001, 0.149, 0.949, 0.351, 0.901, 0.351, 0.901, 0.399, 0.949, 0.399, 0.099, 0.149, 0.099, 0.101, 0.076, 0.101, 0.076, 0.149, 0.999, 0.301, 0.951, 0.301, 0.951, 0.349, 0.999, 0.349, 0.574, 0.149, 0.574, 0.102, 0.552, 0.149, 0.549, 0.152, 0.527, 0.199, 0.549, 0.199, 0.949, 0.301, 0.901, 0.301, 0.901, 0.349, 0.949, 0.349, 0.074, 0.149, 0.074, 0.101, 0.051, 0.101, 0.051, 0.149, 0.049, 0.199, 0.049, 0.151, 0.026, 0.151, 0.026, 0.199, 0.399, 0.951, 0.351, 0.951, 0.351, 0.999, 0.399, 0.999, 0.024, 0.199, 0.024, 0.151, 0.001001, 0.151, 0.001001, 0.199, 0.349, 0.951, 0.301, 0.951, 0.301, 0.999, 0.349, 0.999, 0.524, 0.199, 0.524, 0.152, 0.502, 0.199, 0.024, 0.552, 0.024, 0.599, 0.002002, 0.599, 0.399, 0.901, 0.351, 0.901, 0.351, 0.949, 0.399, 0.949, 0.099, 0.199, 0.099, 0.151, 0.076, 0.151, 0.076, 0.199, 0.349, 0.901, 0.301, 0.901, 0.301, 0.949, 0.349, 0.949, 0.074, 0.199, 0.074, 0.151, 0.051, 0.151, 0.051, 0.199, 0.999, 0.251, 0.951, 0.251, 0.951, 0.299, 0.999, 0.299, 0.149, 0.049, 0.149, 0.001001, 0.126, 0.001001, 0.126, 0.049, 0.949, 0.251, 0.901, 0.251, 0.901, 0.299, 0.949, 0.299, 0.999, 0.201, 0.951, 0.201, 0.951, 0.249, 0.999, 0.249, 0.124, 0.049, 0.124, 0.001001, 0.101, 0.001001, 0.101, 0.049, 0.949, 0.201, 0.901, 0.201, 0.901, 0.249, 0.949, 0.249, 0.299, 0.951, 0.251, 0.951, 0.251, 0.999, 0.299, 0.999, 0.199, 0.049, 0.199, 0.001001, 0.176, 0.001001, 0.176, 0.049, 0.249, 0.951, 0.201, 0.951, 0.201, 0.999, 0.249, 0.999, 0.299, 0.901, 0.251, 0.901, 0.251, 0.949, 0.299, 0.949, 0.174, 0.049, 0.174, 0.001001, 0.151, 0.001001, 0.151, 0.049, 0.249, 0.901, 0.201, 0.901, 0.201, 0.949, 0.249, 0.949, 0.149, 0.099, 0.149, 0.051, 0.126, 0.051, 0.126, 0.099, 0.199, 0.951, 0.151, 0.951, 0.151, 0.999, 0.199, 0.999, 0.124, 0.099, 0.124, 0.051, 0.101, 0.051, 0.101, 0.099, 0.149, 0.951, 0.101, 0.951, 0.101, 0.999, 0.149, 0.999, 0.599, 0.199, 0.599, 0.152, 0.577, 0.199, 0.551, 0.198, 0.573, 0.151, 0.551, 0.151, 0.199, 0.901, 0.151, 0.901, 0.151, 0.949, 0.199, 0.949, 0.199, 0.099, 0.199, 0.051, 0.176, 0.051, 0.176, 0.099, 0.149, 0.901, 0.101, 0.901, 0.101, 0.949, 0.149, 0.949, 0.174, 0.099, 0.174, 0.051, 0.151, 0.051, 0.151, 0.099, 0.149, 0.149, 0.149, 0.101, 0.126, 0.101, 0.126, 0.149, 0.999, 0.151, 0.951, 0.151, 0.951, 0.199, 0.999, 0.199, 0.598, 0.151, 0.576, 0.198, 0.576, 0.151, 0.549, 0.002002, 0.527, 0.049, 0.549, 0.049, 0.949, 0.151, 0.901, 0.151, 0.901, 0.199, 0.949, 0.199, 0.124, 0.149, 0.124, 0.101, 0.101, 0.101, 0.101, 0.149, 0.999, 0.101, 0.951, 0.101, 0.951, 0.149, 0.999, 0.149, 0.199, 0.149, 0.199, 0.101, 0.176, 0.101, 0.176, 0.149, 0.949, 0.101, 0.901, 0.101, 0.901, 0.149, 0.949, 0.149, 0.174, 0.149, 0.174, 0.101, 0.151, 0.101, 0.151, 0.149, 0.099, 0.951, 0.051, 0.951, 0.051, 0.999, 0.099, 0.999, 0.049, 0.951, 0.001001, 0.951, 0.001001, 0.999, 0.049, 0.999, 0.149, 0.199, 0.149, 0.151, 0.126, 0.151, 0.126, 0.199, 0.099, 0.901, 0.051, 0.901, 0.051, 0.949, 0.099, 0.949, 0.124, 0.199, 0.124, 0.151, 0.101, 0.151, 0.101, 0.199, 0.049, 0.901, 0.001001, 0.901, 0.001001, 0.949, 0.049, 0.949, 0.199, 0.199, 0.199, 0.151, 0.176, 0.151, 0.176, 0.199, 0.999, 0.051, 0.951, 0.051, 0.951, 0.099, 0.999, 0.099, 0.949, 0.051, 0.901, 0.051, 0.901, 0.099, 0.949, 0.099, 0.174, 0.199, 0.174, 0.151, 0.151, 0.151, 0.151, 0.199, 0.999, 0.001001, 0.951, 0.001001, 0.951, 0.049, 0.999, 0.049, 0.049, 0.249, 0.049, 0.201, 0.026, 0.201, 0.026, 0.249, 0.949, 0.001001, 0.901, 0.001001, 0.901, 0.049, 0.949, 0.049, 0.024, 0.249, 0.024, 0.201, 0.001001, 0.201, 0.001001, 0.249, 0.899, 0.851, 0.851, 0.851, 0.851, 0.899, 0.899, 0.899, 0.523, 0.151, 0.501, 0.198, 0.501, 0.151, 0.526, 0.198, 0.548, 0.151, 0.526, 0.151, 0.849, 0.851, 0.801, 0.851, 0.801, 0.899, 0.849, 0.899, 0.099, 0.249, 0.099, 0.201, 0.076, 0.201, 0.076, 0.249, 0.899, 0.801, 0.851, 0.801, 0.851, 0.849, 0.899, 0.849, 0.074, 0.249, 0.074, 0.201, 0.051, 0.201, 0.051, 0.249, 0.849, 0.801, 0.801, 0.801, 0.801, 0.849, 0.849, 0.849, 0.799, 0.851, 0.751, 0.851, 0.751, 0.899, 0.799, 0.899, 0.573, 0.101, 0.551, 0.148, 0.551, 0.101, 0.599, 0.002002, 0.577, 0.049, 0.599, 0.049, 0.749, 0.851, 0.701, 0.851, 0.701, 0.899, 0.749, 0.899, 0.049, 0.299, 0.049, 0.251, 0.026, 0.251, 0.026, 0.299, 0.799, 0.801, 0.751, 0.801, 0.751, 0.849, 0.799, 0.849, 0.024, 0.299, 0.024, 0.251, 0.001001, 0.251, 0.001001, 0.299, 0.749, 0.801, 0.701, 0.801, 0.701, 0.849, 0.749, 0.849, 0.099, 0.299, 0.099, 0.251, 0.076, 0.251, 0.076, 0.299, 0.899, 0.751, 0.851, 0.751, 0.851, 0.799, 0.899, 0.799, 0.849, 0.751, 0.801, 0.751, 0.801, 0.799, 0.849, 0.799, 0.074, 0.299, 0.074, 0.251, 0.051, 0.251, 0.051, 0.299, 0.899, 0.701, 0.851, 0.701, 0.851, 0.749, 0.899, 0.749, 0.249, 0.049, 0.249, 0.001001, 0.226, 0.001001, 0.226, 0.049, 0.849, 0.701, 0.801, 0.701, 0.801, 0.749, 0.849, 0.749, 0.224, 0.049, 0.224, 0.001001, 0.201, 0.001001, 0.201, 0.049, 0.699, 0.851, 0.651, 0.851, 0.651, 0.899, 0.699, 0.899, 0.649, 0.851, 0.601, 0.851, 0.601, 0.899, 0.649, 0.899, 0.299, 0.049, 0.299, 0.001001, 0.276, 0.001001, 0.276, 0.049, 0.699, 0.801, 0.651, 0.801, 0.651, 0.849, 0.699, 0.849, 0.274, 0.049, 0.274, 0.001001, 0.251, 0.001001, 0.251, 0.049, 0.649, 0.801, 0.601, 0.801, 0.601, 0.849, 0.649, 0.849, 0.249, 0.099, 0.249, 0.051, 0.226, 0.051, 0.226, 0.099, 0.899, 0.651, 0.851, 0.651, 0.851, 0.699, 0.899, 0.699, 0.598, 0.101, 0.576, 0.148, 0.576, 0.101, 0.524, 0.102, 0.502, 0.149, 0.524, 0.149, 0.849, 0.651, 0.801, 0.651, 0.801, 0.699, 0.849, 0.699, 0.224, 0.099, 0.224, 0.051, 0.201, 0.051, 0.201, 0.099, 0.899, 0.601, 0.851, 0.601, 0.851, 0.649, 0.899, 0.649, 0.299, 0.099, 0.299, 0.051, 0.276, 0.051, 0.276, 0.099, 0.849, 0.601, 0.801, 0.601, 0.801, 0.649, 0.849, 0.649, 0.274, 0.099, 0.274, 0.051, 0.251, 0.051, 0.251, 0.099, 0.527, 0.149, 0.549, 0.102, 0.549, 0.149, 0.501, 0.148, 0.523, 0.101, 0.501, 0.101, 0.599, 0.851, 0.551, 0.851, 0.551, 0.899, 0.599, 0.899, 0.249, 0.149, 0.249, 0.101, 0.226, 0.101, 0.226, 0.149, 0.549, 0.851, 0.501, 0.851, 0.501, 0.899, 0.549, 0.899, 0.224, 0.149, 0.224, 0.101, 0.201, 0.101, 0.201, 0.149, 0.599, 0.801, 0.551, 0.801, 0.551, 0.849, 0.599, 0.849, 0.299, 0.149, 0.299, 0.101, 0.276, 0.101, 0.276, 0.149, 0.549, 0.801, 0.501, 0.801, 0.501, 0.849, 0.549, 0.849, 0.899, 0.551, 0.851, 0.551, 0.851, 0.599, 0.899, 0.599, 0.274, 0.149, 0.274, 0.101, 0.251, 0.101, 0.251, 0.149, 0.849, 0.551, 0.801, 0.551, 0.801, 0.599, 0.849, 0.599, 0.249, 0.199, 0.249, 0.151, 0.226, 0.151, 0.226, 0.199, 0.899, 0.501, 0.851, 0.501, 0.851, 0.549, 0.899, 0.549, 0.224, 0.199, 0.224, 0.151, 0.201, 0.151, 0.201, 0.199, 0.849, 0.501, 0.801, 0.501, 0.801, 0.549, 0.849, 0.549, 0.899, 0.451, 0.851, 0.451, 0.851, 0.499, 0.899, 0.499, 0.299, 0.199, 0.299, 0.151, 0.276, 0.151, 0.276, 0.199, 0.849, 0.451, 0.801, 0.451, 0.801, 0.499, 0.849, 0.499, 0.274, 0.199, 0.274, 0.151, 0.251, 0.151, 0.251, 0.199, 0.899, 0.401, 0.851, 0.401, 0.851, 0.449, 0.899, 0.449, 0.149, 0.249, 0.149, 0.201, 0.126, 0.201, 0.126, 0.249, 0.849, 0.401, 0.801, 0.401, 0.801, 0.449, 0.849, 0.449, 0.548, 0.101, 0.526, 0.148, 0.526, 0.101, 0.074, 0.552, 0.052, 0.599, 0.074, 0.599, 0.499, 0.851, 0.451, 0.851, 0.451, 0.899, 0.499, 0.899, 0.124, 0.249, 0.124, 0.201, 0.101, 0.201, 0.101, 0.249, 0.449, 0.851, 0.401, 0.851, 0.401, 0.899, 0.449, 0.899, 0.199, 0.249, 0.199, 0.201, 0.176, 0.201, 0.176, 0.249, 0.499, 0.801, 0.451, 0.801, 0.451, 0.849, 0.499, 0.849, 0.174, 0.249, 0.174, 0.201, 0.151, 0.201, 0.151, 0.249, 0.449, 0.801, 0.401, 0.801, 0.401, 0.849, 0.449, 0.849, 0.399, 0.851, 0.351, 0.851, 0.351, 0.899, 0.399, 0.899, 0.149, 0.299, 0.149, 0.251, 0.126, 0.251, 0.126, 0.299, 0.349, 0.851, 0.301, 0.851, 0.301, 0.899, 0.349, 0.899, 0.124, 0.299, 0.124, 0.251, 0.101, 0.251, 0.101, 0.299, 0.399, 0.801, 0.351, 0.801, 0.351, 0.849, 0.399, 0.849, 0.199, 0.299, 0.199, 0.251, 0.176, 0.251, 0.176, 0.299, 0.349, 0.801, 0.301, 0.801, 0.301, 0.849, 0.349, 0.849, 0.899, 0.351, 0.851, 0.351, 0.851, 0.399, 0.899, 0.399, 0.174, 0.299, 0.174, 0.251, 0.151, 0.251, 0.151, 0.299, 0.849, 0.351, 0.801, 0.351, 0.801, 0.399, 0.849, 0.399, 0.249, 0.249, 0.249, 0.201, 0.226, 0.201, 0.226, 0.249, 0.899, 0.301, 0.851, 0.301, 0.851, 0.349, 0.899, 0.349, 0.224, 0.249, 0.224, 0.201, 0.201, 0.201, 0.201, 0.249, 0.849, 0.301, 0.801, 0.301, 0.801, 0.349, 0.849, 0.349, 0.402, 0.449, 0.424, 0.402, 0.424, 0.449, 0.051, 0.598, 0.051, 0.551, 0.073, 0.551, 0.299, 0.249, 0.299, 0.201, 0.276, 0.201, 0.276, 0.249, 0.299, 0.851, 0.251, 0.851, 0.251, 0.899, 0.299, 0.899, 0.274, 0.249, 0.274, 0.201, 0.251, 0.201, 0.251, 0.249, 0.249, 0.851, 0.201, 0.851, 0.201, 0.899, 0.249, 0.899, 0.249, 0.299, 0.249, 0.251, 0.226, 0.251, 0.226, 0.299, 0.299, 0.801, 0.251, 0.801, 0.251, 0.849, 0.299, 0.849, 0.477, 0.449, 0.499, 0.402, 0.499, 0.449, 0.099, 0.552, 0.077, 0.599, 0.099, 0.599, 0.249, 0.801, 0.201, 0.801, 0.201, 0.849, 0.249, 0.849, 0.224, 0.299, 0.224, 0.251, 0.201, 0.251, 0.201, 0.299, 0.899, 0.251, 0.851, 0.251, 0.851, 0.299, 0.899, 0.299, 0.299, 0.299, 0.299, 0.251, 0.276, 0.251, 0.276, 0.299, 0.849, 0.251, 0.801, 0.251, 0.801, 0.299, 0.849, 0.299, 0.274, 0.299, 0.274, 0.251, 0.251, 0.251, 0.251, 0.299, 0.899, 0.201, 0.851, 0.201, 0.851, 0.249, 0.899, 0.249, 0.849, 0.201, 0.801, 0.201, 0.801, 0.249, 0.849, 0.249, 0.199, 0.851, 0.151, 0.851, 0.151, 0.899, 0.199, 0.899, 0.049, 0.349, 0.049, 0.301, 0.026, 0.301, 0.026, 0.349, 0.149, 0.851, 0.101, 0.851, 0.101, 0.899, 0.149, 0.899, 0.024, 0.349, 0.024, 0.301, 0.001001, 0.301, 0.001001, 0.349, 0.199, 0.801, 0.151, 0.801, 0.151, 0.849, 0.199, 0.849, 0.149, 0.801, 0.101, 0.801, 0.101, 0.849, 0.149, 0.849, 0.099, 0.349, 0.099, 0.301, 0.076, 0.301, 0.076, 0.349, 0.899, 0.151, 0.851, 0.151, 0.851, 0.199, 0.899, 0.199, 0.074, 0.349, 0.074, 0.301, 0.051, 0.301, 0.051, 0.349, 0.849, 0.151, 0.801, 0.151, 0.801, 0.199, 0.849, 0.199, 0.049, 0.399, 0.049, 0.351, 0.026, 0.351, 0.026, 0.399, 0.899, 0.101, 0.851, 0.101, 0.851, 0.149, 0.899, 0.149, 0.427, 0.499, 0.449, 0.452, 0.449, 0.499, 0.076, 0.598, 0.098, 0.551, 0.076, 0.551, 0.849, 0.101, 0.801, 0.101, 0.801, 0.149, 0.849, 0.149, 0.024, 0.399, 0.024, 0.351, 0.001001, 0.351, 0.001001, 0.399, 0.099, 0.399, 0.099, 0.351, 0.076, 0.351, 0.076, 0.399, 0.099, 0.851, 0.051, 0.851, 0.051, 0.899, 0.099, 0.899, 0.074, 0.399, 0.074, 0.351, 0.051, 0.351, 0.051, 0.399, 0.049, 0.851, 0.001001, 0.851, 0.001001, 0.899, 0.049, 0.899, 0.477, 0.499, 0.499, 0.452, 0.499, 0.499, 0.049, 0.552, 0.027, 0.599, 0.049, 0.599, 0.099, 0.801, 0.051, 0.801, 0.051, 0.849, 0.099, 0.849, 0.349, 0.049, 0.349, 0.001001, 0.326, 0.001001, 0.326, 0.049, 0.049, 0.801, 0.001001, 0.801, 0.001001, 0.849, 0.049, 0.849, 0.324, 0.049, 0.324, 0.001001, 0.301, 0.001001, 0.301, 0.049, 0.899, 0.051, 0.851, 0.051, 0.851, 0.099, 0.899, 0.099, 0.399, 0.049, 0.399, 0.001001, 0.376, 0.001001, 0.376, 0.049, 0.849, 0.051, 0.801, 0.051, 0.801, 0.099, 0.849, 0.099, 0.899, 0.001001, 0.851, 0.001001, 0.851, 0.049, 0.899, 0.049, 0.374, 0.049, 0.374, 0.001001, 0.351, 0.001001, 0.351, 0.049, 0.849, 0.001001, 0.801, 0.001001, 0.801, 0.049, 0.849, 0.049, 0.349, 0.099, 0.349, 0.051, 0.326, 0.051, 0.326, 0.099, 0.799, 0.751, 0.751, 0.751, 0.751, 0.799, 0.799, 0.799, 0.324, 0.099, 0.324, 0.051, 0.301, 0.051, 0.301, 0.099, 0.749, 0.751, 0.701, 0.751, 0.701, 0.799, 0.749, 0.799, 0.799, 0.701, 0.751, 0.701, 0.751, 0.749, 0.799, 0.749, 0.399, 0.099, 0.399, 0.051, 0.376, 0.051, 0.376, 0.099, 0.749, 0.701, 0.701, 0.701, 0.701, 0.749, 0.749, 0.749, 0.374, 0.099, 0.374, 0.051, 0.351, 0.051, 0.351, 0.099, 0.799, 0.651, 0.751, 0.651, 0.751, 0.699, 0.799, 0.699, 0.149, 0.349, 0.149, 0.301, 0.126, 0.301, 0.126, 0.349, 0.749, 0.651, 0.701, 0.651, 0.701, 0.699, 0.749, 0.699, 0.023, 0.551, 0.001001, 0.598, 0.001001, 0.551, 0.026, 0.598, 0.048, 0.551, 0.026, 0.551, 0.799, 0.601, 0.751, 0.601, 0.751, 0.649, 0.799, 0.649, 0.124, 0.349, 0.124, 0.301, 0.101, 0.301, 0.101, 0.349, 0.749, 0.601, 0.701, 0.601, 0.701, 0.649, 0.749, 0.649, 0.699, 0.751, 0.651, 0.751, 0.651, 0.799, 0.699, 0.799, 0.199, 0.349, 0.199, 0.301, 0.176, 0.301, 0.176, 0.349, 0.649, 0.751, 0.601, 0.751, 0.601, 0.799, 0.649, 0.799, 0.552, 0.049, 0.574, 0.002002, 0.574, 0.049, 0.074, 0.502, 0.052, 0.549, 0.074, 0.549, 0.699, 0.701, 0.651, 0.701, 0.651, 0.749, 0.699, 0.749, 0.174, 0.349, 0.174, 0.301, 0.151, 0.301, 0.151, 0.349, 0.649, 0.701, 0.601, 0.701, 0.601, 0.749, 0.649, 0.749, 0.149, 0.399, 0.149, 0.351, 0.126, 0.351, 0.126, 0.399, 0.799, 0.551, 0.751, 0.551, 0.751, 0.599, 0.799, 0.599, 0.124, 0.399, 0.124, 0.351, 0.101, 0.351, 0.101, 0.399, 0.749, 0.551, 0.701, 0.551, 0.701, 0.599, 0.749, 0.599, 0.799, 0.501, 0.751, 0.501, 0.751, 0.549, 0.799, 0.549, 0.199, 0.399, 0.199, 0.351, 0.176, 0.351, 0.176, 0.399, 0.749, 0.501, 0.701, 0.501, 0.701, 0.549, 0.749, 0.549, 0.174, 0.399, 0.174, 0.351, 0.151, 0.351, 0.151, 0.399, 0.599, 0.751, 0.551, 0.751, 0.551, 0.799, 0.599, 0.799, 0.349, 0.149, 0.349, 0.101, 0.326, 0.101, 0.326, 0.149, 0.549, 0.751, 0.501, 0.751, 0.501, 0.799, 0.549, 0.799, 0.599, 0.701, 0.551, 0.701, 0.551, 0.749, 0.599, 0.749, 0.324, 0.149, 0.324, 0.101, 0.301, 0.101, 0.301, 0.149, 0.549, 0.701, 0.501, 0.701, 0.501, 0.749, 0.549, 0.749, 0.399, 0.149, 0.399, 0.101, 0.376, 0.101, 0.376, 0.149, 0.499, 0.751, 0.451, 0.751, 0.451, 0.799, 0.499, 0.799, 0.374, 0.149, 0.374, 0.101, 0.351, 0.101, 0.351, 0.149, 0.449, 0.751, 0.401, 0.751, 0.401, 0.799, 0.449, 0.799, 0.527, 0.099, 0.549, 0.052, 0.549, 0.099, 0.051, 0.548, 0.073, 0.501, 0.051, 0.501, 0.499, 0.701, 0.451, 0.701, 0.451, 0.749, 0.499, 0.749, 0.349, 0.199, 0.349, 0.151, 0.326, 0.151, 0.326, 0.199, 0.449, 0.701, 0.401, 0.701, 0.401, 0.749, 0.449, 0.749, 0.324, 0.199, 0.324, 0.151, 0.301, 0.151, 0.301, 0.199, 0.399, 0.199, 0.399, 0.151, 0.376, 0.151, 0.376, 0.199, 0.799, 0.451, 0.751, 0.451, 0.751, 0.499, 0.799, 0.499, 0.502, 0.099, 0.524, 0.052, 0.524, 0.099, 0.099, 0.502, 0.077, 0.549, 0.099, 0.549, 0.749, 0.451, 0.701, 0.451, 0.701, 0.499, 0.749, 0.499, 0.374, 0.199, 0.374, 0.151, 0.351, 0.151, 0.351, 0.199, 0.799, 0.401, 0.751, 0.401, 0.751, 0.449, 0.799, 0.449, 0.249, 0.349, 0.249, 0.301, 0.226, 0.301, 0.226, 0.349, 0.749, 0.401, 0.701, 0.401, 0.701, 0.449, 0.749, 0.449, 0.224, 0.349, 0.224, 0.301, 0.201, 0.301, 0.201, 0.349, 0.799, 0.351, 0.751, 0.351, 0.751, 0.399, 0.799, 0.399, 0.749, 0.351, 0.701, 0.351, 0.701, 0.399, 0.749, 0.399, 0.299, 0.349, 0.299, 0.301, 0.276, 0.301, 0.276, 0.349, 0.799, 0.301, 0.751, 0.301, 0.751, 0.349, 0.799, 0.349, 0.274, 0.349, 0.274, 0.301, 0.251, 0.301, 0.251, 0.349, 0.749, 0.301, 0.701, 0.301, 0.701, 0.349, 0.749, 0.349, 0.249, 0.399, 0.249, 0.351, 0.226, 0.351, 0.226, 0.399, 0.399, 0.751, 0.351, 0.751, 0.351, 0.799, 0.399, 0.799, 0.349, 0.751, 0.301, 0.751, 0.301, 0.799, 0.349, 0.799, 0.224, 0.399, 0.224, 0.351, 0.201, 0.351, 0.201, 0.399, 0.399, 0.701, 0.351, 0.701, 0.351, 0.749, 0.399, 0.749, 0.299, 0.399, 0.299, 0.351, 0.276, 0.351, 0.276, 0.399, 0.349, 0.701, 0.301, 0.701, 0.301, 0.749, 0.349, 0.749, 0.274, 0.399, 0.274, 0.351, 0.251, 0.351, 0.251, 0.399, 0.299, 0.751, 0.251, 0.751, 0.251, 0.799, 0.299, 0.799, 0.552, 0.099, 0.574, 0.052, 0.574, 0.099, 0.024, 0.502, 0.002002, 0.549, 0.024, 0.549, 0.249, 0.751, 0.201, 0.751, 0.201, 0.799, 0.249, 0.799, 0.349, 0.249, 0.349, 0.201, 0.326, 0.201, 0.326, 0.249, 0.299, 0.701, 0.251, 0.701, 0.251, 0.749, 0.299, 0.749, 0.324, 0.249, 0.324, 0.201, 0.301, 0.201, 0.301, 0.249, 0.249, 0.701, 0.201, 0.701, 0.201, 0.749, 0.249, 0.749, 0.799, 0.251, 0.751, 0.251, 0.751, 0.299, 0.799, 0.299, 0.098, 0.501, 0.076, 0.548, 0.076, 0.501, 0.599, 0.052, 0.577, 0.099, 0.599, 0.099, 0.749, 0.251, 0.701, 0.251, 0.701, 0.299, 0.749, 0.299, 0.399, 0.249, 0.399, 0.201, 0.376, 0.201, 0.376, 0.249, 0.799, 0.201, 0.751, 0.201, 0.751, 0.249, 0.799, 0.249, 0.374, 0.249, 0.374, 0.201, 0.351, 0.201, 0.351, 0.249, 0.749, 0.201, 0.701, 0.201, 0.701, 0.249, 0.749, 0.249, 0.349, 0.299, 0.349, 0.251, 0.326, 0.251, 0.326, 0.299, 0.199, 0.751, 0.151, 0.751, 0.151, 0.799, 0.199, 0.799, 0.149, 0.751, 0.101, 0.751, 0.101, 0.799, 0.149, 0.799, 0.324, 0.299, 0.324, 0.251, 0.301, 0.251, 0.301, 0.299, 0.199, 0.701, 0.151, 0.701, 0.151, 0.749, 0.199, 0.749, 0.399, 0.299, 0.399, 0.251, 0.376, 0.251, 0.376, 0.299, 0.149, 0.701, 0.101, 0.701, 0.101, 0.749, 0.149, 0.749, 0.374, 0.299, 0.374, 0.251, 0.351, 0.251, 0.351, 0.299, 0.799, 0.151, 0.751, 0.151, 0.751, 0.199, 0.799, 0.199, 0.749, 0.151, 0.701, 0.151, 0.701, 0.199, 0.749, 0.199, 0.349, 0.349, 0.349, 0.301, 0.326, 0.301, 0.326, 0.349, 0.799, 0.101, 0.751, 0.101, 0.751, 0.149, 0.799, 0.149, 0.324, 0.349, 0.324, 0.301, 0.301, 0.301, 0.301, 0.349, 0.749, 0.101, 0.701, 0.101, 0.701, 0.149, 0.749, 0.149, 0.399, 0.349, 0.399, 0.301, 0.376, 0.301, 0.376, 0.349, 0.099, 0.751, 0.051, 0.751, 0.051, 0.799, 0.099, 0.799, 0.027, 0.549, 0.049, 0.502, 0.049, 0.549, 0.001001, 0.548, 0.001001, 0.501, 0.023, 0.501, 0.049, 0.751, 0.001001, 0.751, 0.001001, 0.799, 0.049, 0.799, 0.374, 0.349, 0.374, 0.301, 0.351, 0.301, 0.351, 0.349, 0.099, 0.701, 0.051, 0.701, 0.051, 0.749, 0.099, 0.749, 0.349, 0.399, 0.349, 0.351, 0.326, 0.351, 0.326, 0.399, 0.049, 0.701, 0.001001, 0.701, 0.001001, 0.749, 0.049, 0.749, 0.324, 0.399, 0.324, 0.351, 0.301, 0.351, 0.301, 0.399, 0.474, 0.452, 0.452, 0.499, 0.474, 0.499, 0.799, 0.051, 0.751, 0.051, 0.751, 0.099, 0.799, 0.099, 0.399, 0.399, 0.399, 0.351, 0.376, 0.351, 0.376, 0.399, 0.749, 0.051, 0.701, 0.051, 0.701, 0.099, 0.749, 0.099, 0.374, 0.399, 0.374, 0.351, 0.351, 0.351, 0.351, 0.399, 0.799, 0.001001, 0.751, 0.001001, 0.751, 0.049, 0.799, 0.049, 0.049, 0.449, 0.049, 0.401, 0.026, 0.401, 0.026, 0.449, 0.749, 0.001001, 0.701, 0.001001, 0.701, 0.049, 0.749, 0.049, 0.699, 0.651, 0.651, 0.651, 0.651, 0.699, 0.699, 0.699, 0.024, 0.449, 0.024, 0.401, 0.001001, 0.401, 0.001001, 0.449, 0.649, 0.651, 0.601, 0.651, 0.601, 0.699, 0.649, 0.699, 0.099, 0.449, 0.099, 0.401, 0.076, 0.401, 0.076, 0.449, 0.699, 0.601, 0.651, 0.601, 0.651, 0.649, 0.699, 0.649, 0.074, 0.449, 0.074, 0.401, 0.051, 0.401, 0.051, 0.449, 0.649, 0.601, 0.601, 0.601, 0.601, 0.649, 0.649, 0.649, 0.026, 0.501, 0.026, 0.548, 0.048, 0.501, 0.049, 0.499, 0.049, 0.451, 0.026, 0.451, 0.026, 0.499, 0.599, 0.651, 0.551, 0.651, 0.551, 0.699, 0.599, 0.699, 0.024, 0.499, 0.024, 0.451, 0.001001, 0.451, 0.001001, 0.499, 0.549, 0.651, 0.501, 0.651, 0.501, 0.699, 0.549, 0.699, 0.099, 0.499, 0.099, 0.451, 0.076, 0.451, 0.076, 0.499, 0.599, 0.601, 0.551, 0.601, 0.551, 0.649, 0.599, 0.649, 0.551, 0.051, 0.551, 0.098, 0.573, 0.051, 0.576, 0.098, 0.598, 0.051, 0.576, 0.051, 0.549, 0.601, 0.501, 0.601, 0.501, 0.649, 0.549, 0.649, 0.074, 0.499, 0.074, 0.451, 0.051, 0.451, 0.051, 0.499, 0.699, 0.551, 0.651, 0.551, 0.651, 0.599, 0.699, 0.599, 0.449, 0.049, 0.449, 0.001001, 0.426, 0.001001, 0.426, 0.049, 0.649, 0.551, 0.601, 0.551, 0.601, 0.599, 0.649, 0.599, 0.424, 0.049, 0.424, 0.001001, 0.401, 0.001001, 0.401, 0.049, 0.699, 0.501, 0.651, 0.501, 0.651, 0.549, 0.699, 0.549, 0.649, 0.501, 0.601, 0.501, 0.601, 0.549, 0.649, 0.549, 0.499, 0.049, 0.499, 0.001001, 0.476, 0.001001, 0.476, 0.049, 0.499, 0.651, 0.451, 0.651, 0.451, 0.699, 0.499, 0.699, 0.474, 0.049, 0.474, 0.001001, 0.451, 0.001001, 0.451, 0.049, 0.449, 0.651, 0.401, 0.651, 0.401, 0.699, 0.449, 0.699, 0.449, 0.099, 0.449, 0.051, 0.426, 0.051, 0.426, 0.099, 0.499, 0.601, 0.451, 0.601, 0.451, 0.649, 0.499, 0.649, 0.449, 0.601, 0.401, 0.601, 0.401, 0.649, 0.449, 0.649, 0.424, 0.099, 0.424, 0.051, 0.401, 0.051, 0.401, 0.099, 0.699, 0.451, 0.651, 0.451, 0.651, 0.499, 0.699, 0.499, 0.499, 0.099, 0.499, 0.051, 0.476, 0.051, 0.476, 0.099, 0.649, 0.451, 0.601, 0.451, 0.601, 0.499, 0.649, 0.499, 0.474, 0.099, 0.474, 0.051, 0.451, 0.051, 0.451, 0.099, 0.699, 0.401, 0.651, 0.401, 0.651, 0.449, 0.699, 0.449, 0.501, 0.051, 0.501, 0.098, 0.523, 0.051, 0.424, 0.452, 0.424, 0.499, 0.402, 0.499, 0.649, 0.401, 0.601, 0.401, 0.601, 0.449, 0.649, 0.449, 0.399, 0.651, 0.351, 0.651, 0.351, 0.699, 0.399, 0.699, 0.449, 0.149, 0.449, 0.101, 0.426, 0.101, 0.426, 0.149, 0.349, 0.651, 0.301, 0.651, 0.301, 0.699, 0.349, 0.699, 0.424, 0.149, 0.424, 0.101, 0.401, 0.101, 0.401, 0.149, 0.399, 0.601, 0.351, 0.601, 0.351, 0.649, 0.399, 0.649, 0.526, 0.051, 0.526, 0.098, 0.548, 0.051, 0.474, 0.402, 0.452, 0.449, 0.474, 0.449, 0.349, 0.601, 0.301, 0.601, 0.301, 0.649, 0.349, 0.649, 0.499, 0.149, 0.499, 0.101, 0.476, 0.101, 0.476, 0.149, 0.699, 0.351, 0.651, 0.351, 0.651, 0.399, 0.699, 0.399, 0.474, 0.149, 0.474, 0.101, 0.451, 0.101, 0.451, 0.149, 0.649, 0.351, 0.601, 0.351, 0.601, 0.399, 0.649, 0.399, 0.449, 0.199, 0.449, 0.151, 0.426, 0.151, 0.426, 0.199, 0.699, 0.301, 0.651, 0.301, 0.651, 0.349, 0.699, 0.349, 0.649, 0.301, 0.601, 0.301, 0.601, 0.349, 0.649, 0.349, 0.424, 0.199, 0.424, 0.151, 0.401, 0.151, 0.401, 0.199, 0.699, 0.251, 0.651, 0.251, 0.651, 0.299, 0.699, 0.299, 0.499, 0.199, 0.499, 0.151, 0.476, 0.151, 0.476, 0.199, 0.649, 0.251, 0.601, 0.251, 0.601, 0.299, 0.649, 0.299, 0.474, 0.199, 0.474, 0.151, 0.451, 0.151, 0.451, 0.199, 0.699, 0.201, 0.651, 0.201, 0.651, 0.249, 0.699, 0.249, 0.649, 0.201, 0.601, 0.201, 0.601, 0.249, 0.649, 0.249, 0.149, 0.449, 0.149, 0.401, 0.126, 0.401, 0.126, 0.449, 0.299, 0.651, 0.251, 0.651, 0.251, 0.699, 0.299, 0.699, 0.124, 0.449, 0.124, 0.401, 0.101, 0.401, 0.101, 0.449, 0.249, 0.651, 0.201, 0.651, 0.201, 0.699, 0.249, 0.699, 0.199, 0.449, 0.199, 0.401, 0.176, 0.401, 0.176, 0.449, 0.299, 0.601, 0.251, 0.601, 0.251, 0.649, 0.299, 0.649, 0.551, 0.001001, 0.551, 0.048, 0.573, 0.001001, 0.524, 0.002002, 0.524, 0.049, 0.502, 0.049, 0.249, 0.601, 0.201, 0.601, 0.201, 0.649, 0.249, 0.649, 0.174, 0.449, 0.174, 0.401, 0.151, 0.401, 0.151, 0.449, 0.149, 0.499, 0.149, 0.451, 0.126, 0.451, 0.126, 0.499, 0.199, 0.651, 0.151, 0.651, 0.151, 0.699, 0.199, 0.699, 0.124, 0.499, 0.124, 0.451, 0.101, 0.451, 0.101, 0.499, 0.149, 0.651, 0.101, 0.651, 0.101, 0.699, 0.149, 0.699, 0.576, 0.001001, 0.576, 0.048, 0.598, 0.001001, 0.501, 0.048, 0.523, 0.001001, 0.501, 0.001001, 0.199, 0.601, 0.151, 0.601, 0.151, 0.649, 0.199, 0.649, 0.199, 0.499, 0.199, 0.451, 0.176, 0.451, 0.176, 0.499, 0.149, 0.601, 0.101, 0.601, 0.101, 0.649, 0.149, 0.649, 0.174, 0.499, 0.174, 0.451, 0.151, 0.451, 0.151, 0.499, 0.699, 0.151, 0.651, 0.151, 0.651, 0.199, 0.699, 0.199, 0.249, 0.449, 0.249, 0.401, 0.226, 0.401, 0.226, 0.449, 0.649, 0.151, 0.601, 0.151, 0.601, 0.199, 0.649, 0.199, 0.699, 0.101, 0.651, 0.101, 0.651, 0.149, 0.699, 0.149, 0.224, 0.449, 0.224, 0.401, 0.201, 0.401, 0.201, 0.449, 0.649, 0.101, 0.601, 0.101, 0.601, 0.149, 0.649, 0.149, 0.299, 0.449, 0.299, 0.401, 0.276, 0.401, 0.276, 0.449, 0.099, 0.651, 0.051, 0.651, 0.051, 0.699, 0.099, 0.699, 0.274, 0.449, 0.274, 0.401, 0.251, 0.401, 0.251, 0.449, 0.049, 0.651, 0.001001, 0.651, 0.001001, 0.699, 0.049, 0.699, 0.099, 0.601, 0.051, 0.601, 0.051, 0.649, 0.099, 0.649, 0.249, 0.499, 0.249, 0.451, 0.226, 0.451, 0.226, 0.499, 0.049, 0.601, 0.001001, 0.601, 0.001001, 0.649, 0.049, 0.649, 0.224, 0.499, 0.224, 0.451, 0.201, 0.451, 0.201, 0.499, 0.699, 0.051, 0.651, 0.051, 0.651, 0.099, 0.699, 0.099, 0.299, 0.499, 0.299, 0.451, 0.276, 0.451, 0.276, 0.499, 0.649, 0.051, 0.601, 0.051, 0.601, 0.099, 0.649, 0.099, 0.526, 0.001001, 0.526, 0.048, 0.548, 0.001001, 0.451, 0.498, 0.451, 0.451, 0.473, 0.451, 0.699, 0.001001, 0.651, 0.001001, 0.651, 0.049, 0.699, 0.049, 0.274, 0.499, 0.274, 0.451, 0.251, 0.451, 0.251, 0.499, 0.649, 0.001001, 0.601, 0.001001, 0.601, 0.049, 0.649, 0.049, 0.599, 0.551, 0.551, 0.551, 0.551, 0.599, 0.599, 0.599, 0.449, 0.249, 0.449, 0.201, 0.426, 0.201, 0.426, 0.249, 0.549, 0.551, 0.501, 0.551, 0.501, 0.599, 0.549, 0.599, 0.476, 0.451, 0.476, 0.498, 0.498, 0.451, 0.401, 0.498, 0.401, 0.451, 0.423, 0.451, 0.599, 0.501, 0.551, 0.501, 0.551, 0.549, 0.599, 0.549, 0.424, 0.249, 0.424, 0.201, 0.401, 0.201, 0.401, 0.249, 0.549, 0.501, 0.501, 0.501, 0.501, 0.549, 0.549, 0.549, 0.499, 0.249, 0.499, 0.201, 0.476, 0.201, 0.476, 0.249, 0.599, 0.451, 0.551, 0.451, 0.551, 0.499, 0.599, 0.499, 0.474, 0.249, 0.474, 0.201, 0.451, 0.201, 0.451, 0.249, 0.549, 0.451, 0.501, 0.451, 0.501, 0.499, 0.549, 0.499, 0.599, 0.401, 0.551, 0.401, 0.551, 0.449, 0.599, 0.449, 0.449, 0.299, 0.449, 0.251, 0.426, 0.251, 0.426, 0.299, 0.549, 0.401, 0.501, 0.401, 0.501, 0.449, 0.549, 0.449, 0.424, 0.299, 0.424, 0.251, 0.401, 0.251, 0.401, 0.299, 0.499, 0.551, 0.451, 0.551, 0.451, 0.599, 0.499, 0.599, 0.499, 0.299, 0.499, 0.251, 0.476, 0.251, 0.476, 0.299, 0.449, 0.551, 0.401, 0.551, 0.401, 0.599, 0.449, 0.599, 0.499, 0.501, 0.451, 0.501, 0.451, 0.549, 0.499, 0.549, 0.474, 0.299, 0.474, 0.251, 0.451, 0.251, 0.451, 0.299, 0.449, 0.501, 0.401, 0.501, 0.401, 0.549, 0.449, 0.549, 0.449, 0.349, 0.449, 0.301, 0.426, 0.301, 0.426, 0.349, 0.599, 0.351, 0.551, 0.351, 0.551, 0.399, 0.599, 0.399, 0.424, 0.349, 0.424, 0.301, 0.401, 0.301, 0.401, 0.349, 0.549, 0.351, 0.501, 0.351, 0.501, 0.399, 0.549, 0.399, 0.426, 0.451, 0.426, 0.498, 0.448, 0.451, 0.451, 0.448, 0.451, 0.401, 0.473, 0.401, 0.599, 0.301, 0.551, 0.301, 0.551, 0.349, 0.599, 0.349, 0.499, 0.349, 0.499, 0.301, 0.476, 0.301, 0.476, 0.349, 0.549, 0.301, 0.501, 0.301, 0.501, 0.349, 0.549, 0.349, 0.474, 0.349, 0.474, 0.301, 0.451, 0.301, 0.451, 0.349, 0.449, 0.399, 0.449, 0.351, 0.426, 0.351, 0.426, 0.399, 0.399, 0.551, 0.351, 0.551, 0.351, 0.599, 0.399, 0.599, 0.476, 0.401, 0.476, 0.448, 0.498, 0.401, 0.449, 0.402, 0.427, 0.449, 0.449, 0.449, 0.349, 0.551, 0.301, 0.551, 0.301, 0.599, 0.349, 0.599, 0.424, 0.399, 0.424, 0.351, 0.401, 0.351, 0.401, 0.399, 0.399, 0.501, 0.351, 0.501, 0.351, 0.549, 0.399, 0.549, 0.499, 0.399, 0.499, 0.351, 0.476, 0.351, 0.476, 0.399, 0.349, 0.501, 0.301, 0.501, 0.301, 0.549, 0.349, 0.549, 0.474, 0.399, 0.474, 0.351, 0.451, 0.351, 0.451, 0.399, 0.599, 0.251, 0.551, 0.251, 0.551, 0.299, 0.599, 0.299, 0.549, 0.251, 0.501, 0.251, 0.501, 0.299, 0.549, 0.299, 0.349, 0.449, 0.349, 0.401, 0.326, 0.401, 0.326, 0.449, 0.599, 0.201, 0.551, 0.201, 0.551, 0.249, 0.599, 0.249, 0.324, 0.449, 0.324, 0.401, 0.301, 0.401, 0.301, 0.449, 0.549, 0.201, 0.501, 0.201, 0.501, 0.249, 0.549, 0.249, 0.299, 0.551, 0.251, 0.551, 0.251, 0.599, 0.299, 0.599, 0.249, 0.551, 0.201, 0.551, 0.201, 0.599, 0.249, 0.599, 0.399, 0.449, 0.399, 0.401, 0.376, 0.401, 0.376, 0.449, 0.299, 0.501, 0.251, 0.501, 0.251, 0.549, 0.299, 0.549, 0.374, 0.449, 0.374, 0.401, 0.351, 0.401, 0.351, 0.449, 0.249, 0.501, 0.201, 0.501, 0.201, 0.549, 0.249, 0.549, 0.349, 0.499, 0.349, 0.451, 0.326, 0.451, 0.326, 0.499, 0.199, 0.551, 0.151, 0.551, 0.151, 0.599, 0.199, 0.599, 0.401, 0.401, 0.401, 0.448, 0.423, 0.401, 0.426, 0.448, 0.448, 0.401, 0.426, 0.401, 0.149, 0.551, 0.101, 0.551, 0.101, 0.599, 0.149, 0.599, 0.324, 0.499, 0.324, 0.451, 0.301, 0.451, 0.301, 0.499, 0.199, 0.501, 0.151, 0.501, 0.151, 0.549, 0.199, 0.549, 0.399, 0.499, 0.399, 0.451, 0.376, 0.451, 0.376, 0.499, 0.149, 0.501, 0.101, 0.501, 0.101, 0.549, 0.149, 0.549, 0.374, 0.499, 0.374, 0.451, 0.351, 0.451, 0.351, 0.499])
me_sphere.materials.append(mat_mars)
me_sphere.use_remesh_fix_poles = True
me_sphere.use_remesh_preserve_attributes = False
me_sphere.use_mirror_vertex_groups = False
me_sphere.update()

# ---- objects
ob_light = bpy.data.objects.new('Light', light_light)
ob_camera = bpy.data.objects.new('Camera', cam_camera)
ob_sphere = bpy.data.objects.new('Sphere', me_sphere)

# ---- transforms, parenting, visibility, modifiers, constraints
ob_light.location = (4.076, 1.005, 5.904)
ob_light.rotation_euler = (0.6503, 0.05522, 1.866)
ob_light.lock_rotations_4d = False
ob_light.empty_display_type = 'ARROWS'
ob_light.color = (0.0, 0.0, 0.0, 0.0)
ob_light.lineart.crease_threshold = 0.0
ob_camera.location = (7.359, -6.926, 4.958)
ob_camera.rotation_euler = (1.109, 0.0, 0.8149)
ob_camera.lock_rotations_4d = False
ob_camera.empty_display_type = 'ARROWS'
ob_camera.color = (0.0, 0.0, 0.0, 0.0)
ob_camera.display_type = 'WIRE'
ob_camera.lineart.crease_threshold = 0.0
ob_sphere.location = (0.0, 0.0, 0.0)
ob_sphere.lineart.crease_threshold = 0.0

# ---- collection membership
col_collection.objects.link(ob_light)
col_collection.objects.link(ob_camera)
col_collection.objects.link(ob_sphere)

# ---- scene / render settings (as saved in the file)
scene.camera = ob_camera
scene.frame_start = 1; scene.frame_end = 250; scene.frame_set(20)
scene.render.engine = 'CYCLES'
scene.cycles.use_denoising = False
scene.cycles.samples = 128
scene.cycles.sampling_pattern = 'TABULATED_SOBOL'
scene.cycles.use_adaptive_sampling = False
scene.cycles.use_light_tree = False
scene.cycles.bake_type = 'ENVIRONMENT'
scene.view_settings.view_transform = 'Filmic'
bpy.context.view_layer.update()
